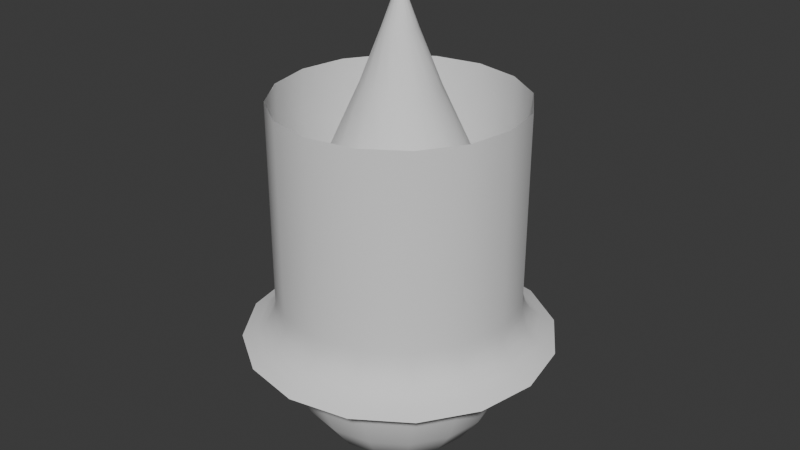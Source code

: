 # Source: VFXMeshes.blend  (saved by Blender 4.5.87; exported with 4.5.12 LTS)
import bpy
from mathutils import Matrix  # noqa: F401  (used for matrix-valued properties, if any)

bpy.ops.wm.read_factory_settings(use_empty=True)
scene = bpy.context.scene
scene.name = 'Scene'

# ---- collections
col_collection = bpy.data.collections.new('Collection'); scene.collection.children.link(col_collection)
col_vfxdrop = bpy.data.collections.new('VFXDrop'); scene.collection.children.link(col_vfxdrop)
col_vfxtunnel = bpy.data.collections.new('VFXTunnel'); scene.collection.children.link(col_vfxtunnel)

# ---- world
world_world = bpy.data.worlds.new('World'); scene.world = world_world
world_world.use_nodes = True; world_world.node_tree.nodes.clear()
_N = world_world.node_tree.nodes; _L = world_world.node_tree.links
n0 = _N.new('ShaderNodeOutputWorld'); n0.name = 'World Output'; n0.location = (200, 100)
n1 = _N.new('ShaderNodeBackground'); n1.name = 'Background'; n1.location = (-200, 100)
n1.inputs[0].default_value = (0.05088, 0.05088, 0.05088, 1.0)
_L.new(n1.outputs[0], n0.inputs[0])
n0.is_active_output = True
world_world.color = (0.05088, 0.05088, 0.05088)
world_world.sun_shadow_jitter_overblur = 0.0

# ---- meshes
me_cylinder = bpy.data.meshes.new('Cylinder')
me_cylinder.from_pydata([(0.0, 0.006826, -1.018), (-2.071e-08, 0.003301, 2.906), (0.002612, 0.006306, -1.018), (0.001263, 0.00305, 2.906), (0.004826, 0.004826, -1.018), (0.002334, 0.002334, 2.906), (0.006306, 0.002612, -1.018), (0.00305, 0.001263, 2.906), (0.006826, 0.0, -1.018), (0.003301, -2.249e-08, 2.906), (0.006306, -0.002612, -1.018), (0.00305, -0.001263, 2.906), (0.004826, -0.004826, -1.018), (0.002334, -0.002334, 2.906), (0.002612, -0.006306, -1.018), (0.001263, -0.00305, 2.906), (0.0, -0.006826, -1.018), (-2.071e-08, -0.003301, 2.906), (-0.002612, -0.006306, -1.018), (-0.001263, -0.00305, 2.906), (-0.004826, -0.004826, -1.018), (-0.002334, -0.002334, 2.906), (-0.006306, -0.002612, -1.018), (-0.00305, -0.001263, 2.906), (-0.006826, 0.0, -1.018), (-0.003301, -2.249e-08, 2.906), (-0.006306, 0.002612, -1.018), (-0.00305, 0.001263, 2.906), (-0.004826, 0.004826, -1.018), (-0.002334, 0.002334, 2.906), (-0.002612, 0.006306, -1.018), (-0.001263, 0.00305, 2.906), (2.663e-10, 0.6418, -0.8008), (-2.564e-10, 0.9237, -0.3053), (0.0, 1.0, 0.1248), (-7.678e-10, 0.9485, 0.5936), (-3.868e-09, 0.7786, 1.091), (-7.261e-09, 0.5434, 1.597), (-9.033e-09, 0.3136, 2.098), (-1.773e-08, 0.1393, 2.537), (0.05332, 0.1287, 2.537), (0.12, 0.2898, 2.098), (0.2079, 0.502, 1.597), (0.298, 0.7193, 1.091), (0.363, 0.8763, 0.5936), (0.3827, 0.9239, 0.1248), (0.3535, 0.8534, -0.3053), (0.2456, 0.5929, -0.8008), (0.09853, 0.09853, 2.537), (0.2218, 0.2218, 2.098), (0.3842, 0.3842, 1.597), (0.5506, 0.5506, 1.091), (0.6707, 0.6707, 0.5936), (0.7071, 0.7071, 0.1248), (0.6532, 0.6532, -0.3053), (0.4538, 0.4538, -0.8008), (0.1287, 0.05332, 2.537), (0.2898, 0.12, 2.098), (0.502, 0.2079, 1.597), (0.7193, 0.298, 1.091), (0.8763, 0.363, 0.5936), (0.9239, 0.3827, 0.1248), (0.8534, 0.3535, -0.3053), (0.5929, 0.2456, -0.8008), (0.1393, -1.087e-08, 2.537), (0.3136, -7.063e-09, 2.098), (0.5434, -3.489e-09, 1.597), (0.7786, -1.336e-09, 1.091), (0.9485, -5.758e-10, 0.5936), (1.0, 0.0, 0.1248), (0.9237, -2.564e-10, -0.3053), (0.6418, 0.0, -0.8008), (0.1287, -0.05332, 2.537), (0.2898, -0.12, 2.098), (0.502, -0.2079, 1.597), (0.7193, -0.298, 1.091), (0.8763, -0.363, 0.5936), (0.9239, -0.3827, 0.1248), (0.8534, -0.3535, -0.3053), (0.5929, -0.2456, -0.8008), (0.09853, -0.09853, 2.537), (0.2218, -0.2218, 2.098), (0.3842, -0.3842, 1.597), (0.5506, -0.5506, 1.091), (0.6707, -0.6707, 0.5936), (0.7071, -0.7071, 0.1248), (0.6532, -0.6532, -0.3053), (0.4538, -0.4538, -0.8008), (0.05332, -0.1287, 2.537), (0.12, -0.2898, 2.098), (0.2079, -0.502, 1.597), (0.298, -0.7193, 1.091), (0.363, -0.8763, 0.5936), (0.3827, -0.9239, 0.1248), (0.3535, -0.8534, -0.3053), (0.2456, -0.5929, -0.8008), (-1.773e-08, -0.1393, 2.537), (-9.033e-09, -0.3136, 2.098), (-7.261e-09, -0.5434, 1.597), (-3.868e-09, -0.7786, 1.091), (-7.678e-10, -0.9485, 0.5936), (0.0, -1.0, 0.1248), (-2.564e-10, -0.9237, -0.3053), (0.0, -0.6418, -0.8008), (-0.05332, -0.1287, 2.537), (-0.12, -0.2898, 2.098), (-0.2079, -0.502, 1.597), (-0.298, -0.7193, 1.091), (-0.363, -0.8763, 0.5936), (-0.3827, -0.9239, 0.1248), (-0.3535, -0.8534, -0.3053), (-0.2456, -0.5929, -0.8008), (-0.09853, -0.09853, 2.537), (-0.2218, -0.2218, 2.098), (-0.3842, -0.3842, 1.597), (-0.5506, -0.5506, 1.091), (-0.6707, -0.6707, 0.5936), (-0.7071, -0.7071, 0.1248), (-0.6532, -0.6532, -0.3053), (-0.4538, -0.4538, -0.8008), (-0.1287, -0.05332, 2.537), (-0.2898, -0.12, 2.098), (-0.502, -0.2079, 1.597), (-0.7193, -0.298, 1.091), (-0.8763, -0.363, 0.5936), (-0.9239, -0.3827, 0.1248), (-0.8534, -0.3535, -0.3053), (-0.5929, -0.2456, -0.8008), (-0.1393, -1.087e-08, 2.537), (-0.3136, -7.063e-09, 2.098), (-0.5434, -3.489e-09, 1.597), (-0.7786, -1.336e-09, 1.091), (-0.9485, -5.758e-10, 0.5936), (-1.0, 0.0, 0.1248), (-0.9237, -2.564e-10, -0.3053), (-0.6418, 0.0, -0.8008), (-0.1287, 0.05332, 2.537), (-0.2898, 0.12, 2.098), (-0.502, 0.2079, 1.597), (-0.7193, 0.298, 1.091), (-0.8763, 0.363, 0.5936), (-0.9239, 0.3827, 0.1248), (-0.8534, 0.3535, -0.3053), (-0.5929, 0.2456, -0.8008), (-0.09853, 0.09853, 2.537), (-0.2218, 0.2218, 2.098), (-0.3842, 0.3842, 1.597), (-0.5506, 0.5506, 1.091), (-0.6707, 0.6707, 0.5936), (-0.7071, 0.7071, 0.1248), (-0.6532, 0.6532, -0.3053), (-0.4538, 0.4538, -0.8008), (-0.05332, 0.1287, 2.537), (-0.12, 0.2898, 2.098), (-0.2079, 0.502, 1.597), (-0.298, 0.7193, 1.091), (-0.363, 0.8763, 0.5936), (-0.3827, 0.9239, 0.1248), (-0.3535, 0.8534, -0.3053), (-0.2456, 0.5929, -0.8008), (1.049e-10, 0.8157, -0.559), (0.3121, 0.7536, -0.559), (0.5768, 0.5768, -0.559), (0.7536, 0.3121, -0.559), (0.8157, -8.058e-11, -0.559), (0.7536, -0.3121, -0.559), (0.5768, -0.5768, -0.559), (0.3121, -0.7536, -0.559), (-3.66e-11, -0.8157, -0.559), (-0.3121, -0.7536, -0.559), (-0.5768, -0.5768, -0.559), (-0.7536, -0.3121, -0.559), (-0.8157, -8.058e-11, -0.559), (-0.7536, 0.3121, -0.559), (-0.5768, 0.5768, -0.559), (-0.3121, 0.7536, -0.559), (-3.094e-10, 0.9779, -0.09461), (0.3742, 0.9035, -0.09461), (0.6915, 0.6915, -0.09461), (0.9035, 0.3742, -0.09461), (0.9779, 0.0, -0.09461), (0.9035, -0.3742, -0.09461), (0.6915, -0.6915, -0.09461), (0.3742, -0.9035, -0.09461), (-3.094e-10, -0.9779, -0.09461), (-0.3742, -0.9035, -0.09461), (-0.6915, -0.6915, -0.09461), (-0.9035, -0.3742, -0.09461), (-0.9779, 0.0, -0.09461), (-0.9035, 0.3742, -0.09461), (-0.6915, 0.6915, -0.09461), (-0.3742, 0.9035, -0.09461), (0.1432, 0.3458, -0.9425), (0.2646, 0.2646, -0.9425), (0.3458, 0.1432, -0.9425), (0.3742, 1.827e-10, -0.9425), (0.3458, -0.1432, -0.9425), (0.2646, -0.2646, -0.9425), (0.1432, -0.3458, -0.9425), (-6.355e-10, -0.3742, -0.9425), (-0.1432, -0.3458, -0.9425), (-0.2646, -0.2646, -0.9425), (-0.3458, -0.1432, -0.9425), (-0.3742, 1.827e-10, -0.9425), (-0.3458, 0.1432, -0.9425), (-0.2646, 0.2646, -0.9425), (-0.1432, 0.3458, -0.9425), (-4.887e-10, 0.3742, -0.9425)], [], [(39, 1, 3, 40), (40, 3, 5, 48), (48, 5, 7, 56), (56, 7, 9, 64), (64, 9, 11, 72), (72, 11, 13, 80), (80, 13, 15, 88), (88, 15, 17, 96), (96, 17, 19, 104), (104, 19, 21, 112), (112, 21, 23, 120), (120, 23, 25, 128), (128, 25, 27, 136), (136, 27, 29, 144), (144, 29, 31, 152), (152, 31, 1, 39), (206, 159, 32, 207), (175, 158, 33, 160), (191, 157, 34, 176), (157, 156, 35, 34), (156, 155, 36, 35), (155, 154, 37, 36), (154, 153, 38, 37), (153, 152, 39, 38), (205, 151, 159, 206), (174, 150, 158, 175), (190, 149, 157, 191), (149, 148, 156, 157), (148, 147, 155, 156), (147, 146, 154, 155), (146, 145, 153, 154), (145, 144, 152, 153), (204, 143, 151, 205), (173, 142, 150, 174), (189, 141, 149, 190), (141, 140, 148, 149), (140, 139, 147, 148), (139, 138, 146, 147), (138, 137, 145, 146), (137, 136, 144, 145), (203, 135, 143, 204), (172, 134, 142, 173), (188, 133, 141, 189), (133, 132, 140, 141), (132, 131, 139, 140), (131, 130, 138, 139), (130, 129, 137, 138), (129, 128, 136, 137), (202, 127, 135, 203), (171, 126, 134, 172), (187, 125, 133, 188), (125, 124, 132, 133), (124, 123, 131, 132), (123, 122, 130, 131), (122, 121, 129, 130), (121, 120, 128, 129), (201, 119, 127, 202), (170, 118, 126, 171), (186, 117, 125, 187), (117, 116, 124, 125), (116, 115, 123, 124), (115, 114, 122, 123), (114, 113, 121, 122), (113, 112, 120, 121), (200, 111, 119, 201), (169, 110, 118, 170), (185, 109, 117, 186), (109, 108, 116, 117), (108, 107, 115, 116), (107, 106, 114, 115), (106, 105, 113, 114), (105, 104, 112, 113), (199, 103, 111, 200), (168, 102, 110, 169), (184, 101, 109, 185), (101, 100, 108, 109), (100, 99, 107, 108), (99, 98, 106, 107), (98, 97, 105, 106), (97, 96, 104, 105), (198, 95, 103, 199), (167, 94, 102, 168), (183, 93, 101, 184), (93, 92, 100, 101), (92, 91, 99, 100), (91, 90, 98, 99), (90, 89, 97, 98), (89, 88, 96, 97), (197, 87, 95, 198), (166, 86, 94, 167), (182, 85, 93, 183), (85, 84, 92, 93), (84, 83, 91, 92), (83, 82, 90, 91), (82, 81, 89, 90), (81, 80, 88, 89), (196, 79, 87, 197), (165, 78, 86, 166), (181, 77, 85, 182), (77, 76, 84, 85), (76, 75, 83, 84), (75, 74, 82, 83), (74, 73, 81, 82), (73, 72, 80, 81), (195, 71, 79, 196), (164, 70, 78, 165), (180, 69, 77, 181), (69, 68, 76, 77), (68, 67, 75, 76), (67, 66, 74, 75), (66, 65, 73, 74), (65, 64, 72, 73), (194, 63, 71, 195), (163, 62, 70, 164), (179, 61, 69, 180), (61, 60, 68, 69), (60, 59, 67, 68), (59, 58, 66, 67), (58, 57, 65, 66), (57, 56, 64, 65), (193, 55, 63, 194), (162, 54, 62, 163), (178, 53, 61, 179), (53, 52, 60, 61), (52, 51, 59, 60), (51, 50, 58, 59), (50, 49, 57, 58), (49, 48, 56, 57), (192, 47, 55, 193), (161, 46, 54, 162), (177, 45, 53, 178), (45, 44, 52, 53), (44, 43, 51, 52), (43, 42, 50, 51), (42, 41, 49, 50), (41, 40, 48, 49), (207, 32, 47, 192), (160, 33, 46, 161), (176, 34, 45, 177), (34, 35, 44, 45), (35, 36, 43, 44), (36, 37, 42, 43), (37, 38, 41, 42), (38, 39, 40, 41), (32, 160, 161, 47), (47, 161, 162, 55), (55, 162, 163, 63), (63, 163, 164, 71), (71, 164, 165, 79), (79, 165, 166, 87), (87, 166, 167, 95), (95, 167, 168, 103), (103, 168, 169, 111), (111, 169, 170, 119), (119, 170, 171, 127), (127, 171, 172, 135), (135, 172, 173, 143), (143, 173, 174, 151), (151, 174, 175, 159), (159, 175, 160, 32), (33, 176, 177, 46), (46, 177, 178, 54), (54, 178, 179, 62), (62, 179, 180, 70), (70, 180, 181, 78), (78, 181, 182, 86), (86, 182, 183, 94), (94, 183, 184, 102), (102, 184, 185, 110), (110, 185, 186, 118), (118, 186, 187, 126), (126, 187, 188, 134), (134, 188, 189, 142), (142, 189, 190, 150), (150, 190, 191, 158), (158, 191, 176, 33), (0, 207, 192, 2), (2, 192, 193, 4), (4, 193, 194, 6), (6, 194, 195, 8), (8, 195, 196, 10), (10, 196, 197, 12), (12, 197, 198, 14), (14, 198, 199, 16), (16, 199, 200, 18), (18, 200, 201, 20), (20, 201, 202, 22), (22, 202, 203, 24), (24, 203, 204, 26), (26, 204, 205, 28), (28, 205, 206, 30), (30, 206, 207, 0)])
me_cylinder.polygons.foreach_set('use_smooth', [True] * 192)
_uv = me_cylinder.uv_layers.new(name='UVMap')
_uv.uv.foreach_set('vector', [1.0, 0.8889, 1.0, 1.0, 0.9375, 1.0, 0.9375, 0.8889, 0.9375, 0.8889, 0.9375, 1.0, 0.875, 1.0, 0.875, 0.8889, 0.875, 0.8889, 0.875, 1.0, 0.8125, 1.0, 0.8125, 0.8889, 0.8125, 0.8889, 0.8125, 1.0, 0.75, 1.0, 0.75, 0.8889, 0.75, 0.8889, 0.75, 1.0, 0.6875, 1.0, 0.6875, 0.8889, 0.6875, 0.8889, 0.6875, 1.0, 0.625, 1.0, 0.625, 0.8889, 0.625, 0.8889, 0.625, 1.0, 0.5625, 1.0, 0.5625, 0.8889, 0.5625, 0.8889, 0.5625, 1.0, 0.5, 1.0, 0.5, 0.8889, 0.5, 0.8889, 0.5, 1.0, 0.4375, 1.0, 0.4375, 0.8889, 0.4375, 0.8889, 0.4375, 1.0, 0.375, 1.0, 0.375, 0.8889, 0.375, 0.8889, 0.375, 1.0, 0.3125, 1.0, 0.3125, 0.8889, 0.3125, 0.8889, 0.3125, 1.0, 0.25, 1.0, 0.25, 0.8889, 0.25, 0.8889, 0.25, 1.0, 0.1875, 1.0, 0.1875, 0.8889, 0.1875, 0.8889, 0.1875, 1.0, 0.125, 1.0, 0.125, 0.8889, 0.125, 0.8889, 0.125, 1.0, 0.0625, 1.0, 0.0625, 0.8889, 0.0625, 0.8889, 0.0625, 1.0, 0.0, 1.0, 0.0, 0.8889, 0.0625, 0.05556, 0.0625, 0.1111, 0.0, 0.1111, 0.0, 0.05556, 0.0625, 0.1667, 0.0625, 0.2222, 0.0, 0.2222, 0.0, 0.1667, 0.0625, 0.2778, 0.0625, 0.3333, 0.0, 0.3333, 0.0, 0.2778, 0.0625, 0.3333, 0.0625, 0.4444, 0.0, 0.4444, 0.0, 0.3333, 0.0625, 0.4444, 0.0625, 0.5556, 0.0, 0.5556, 0.0, 0.4444, 0.0625, 0.5556, 0.0625, 0.6667, 0.0, 0.6667, 0.0, 0.5556, 0.0625, 0.6667, 0.0625, 0.7778, 0.0, 0.7778, 0.0, 0.6667, 0.0625, 0.7778, 0.0625, 0.8889, 0.0, 0.8889, 0.0, 0.7778, 0.125, 0.05556, 0.125, 0.1111, 0.0625, 0.1111, 0.0625, 0.05556, 0.125, 0.1667, 0.125, 0.2222, 0.0625, 0.2222, 0.0625, 0.1667, 0.125, 0.2778, 0.125, 0.3333, 0.0625, 0.3333, 0.0625, 0.2778, 0.125, 0.3333, 0.125, 0.4444, 0.0625, 0.4444, 0.0625, 0.3333, 0.125, 0.4444, 0.125, 0.5556, 0.0625, 0.5556, 0.0625, 0.4444, 0.125, 0.5556, 0.125, 0.6667, 0.0625, 0.6667, 0.0625, 0.5556, 0.125, 0.6667, 0.125, 0.7778, 0.0625, 0.7778, 0.0625, 0.6667, 0.125, 0.7778, 0.125, 0.8889, 0.0625, 0.8889, 0.0625, 0.7778, 0.1875, 0.05556, 0.1875, 0.1111, 0.125, 0.1111, 0.125, 0.05556, 0.1875, 0.1667, 0.1875, 0.2222, 0.125, 0.2222, 0.125, 0.1667, 0.1875, 0.2778, 0.1875, 0.3333, 0.125, 0.3333, 0.125, 0.2778, 0.1875, 0.3333, 0.1875, 0.4444, 0.125, 0.4444, 0.125, 0.3333, 0.1875, 0.4444, 0.1875, 0.5556, 0.125, 0.5556, 0.125, 0.4444, 0.1875, 0.5556, 0.1875, 0.6667, 0.125, 0.6667, 0.125, 0.5556, 0.1875, 0.6667, 0.1875, 0.7778, 0.125, 0.7778, 0.125, 0.6667, 0.1875, 0.7778, 0.1875, 0.8889, 0.125, 0.8889, 0.125, 0.7778, 0.25, 0.05556, 0.25, 0.1111, 0.1875, 0.1111, 0.1875, 0.05556, 0.25, 0.1667, 0.25, 0.2222, 0.1875, 0.2222, 0.1875, 0.1667, 0.25, 0.2778, 0.25, 0.3333, 0.1875, 0.3333, 0.1875, 0.2778, 0.25, 0.3333, 0.25, 0.4444, 0.1875, 0.4444, 0.1875, 0.3333, 0.25, 0.4444, 0.25, 0.5556, 0.1875, 0.5556, 0.1875, 0.4444, 0.25, 0.5556, 0.25, 0.6667, 0.1875, 0.6667, 0.1875, 0.5556, 0.25, 0.6667, 0.25, 0.7778, 0.1875, 0.7778, 0.1875, 0.6667, 0.25, 0.7778, 0.25, 0.8889, 0.1875, 0.8889, 0.1875, 0.7778, 0.3125, 0.05556, 0.3125, 0.1111, 0.25, 0.1111, 0.25, 0.05556, 0.3125, 0.1667, 0.3125, 0.2222, 0.25, 0.2222, 0.25, 0.1667, 0.3125, 0.2778, 0.3125, 0.3333, 0.25, 0.3333, 0.25, 0.2778, 0.3125, 0.3333, 0.3125, 0.4444, 0.25, 0.4444, 0.25, 0.3333, 0.3125, 0.4444, 0.3125, 0.5556, 0.25, 0.5556, 0.25, 0.4444, 0.3125, 0.5556, 0.3125, 0.6667, 0.25, 0.6667, 0.25, 0.5556, 0.3125, 0.6667, 0.3125, 0.7778, 0.25, 0.7778, 0.25, 0.6667, 0.3125, 0.7778, 0.3125, 0.8889, 0.25, 0.8889, 0.25, 0.7778, 0.375, 0.05556, 0.375, 0.1111, 0.3125, 0.1111, 0.3125, 0.05556, 0.375, 0.1667, 0.375, 0.2222, 0.3125, 0.2222, 0.3125, 0.1667, 0.375, 0.2778, 0.375, 0.3333, 0.3125, 0.3333, 0.3125, 0.2778, 0.375, 0.3333, 0.375, 0.4444, 0.3125, 0.4444, 0.3125, 0.3333, 0.375, 0.4444, 0.375, 0.5556, 0.3125, 0.5556, 0.3125, 0.4444, 0.375, 0.5556, 0.375, 0.6667, 0.3125, 0.6667, 0.3125, 0.5556, 0.375, 0.6667, 0.375, 0.7778, 0.3125, 0.7778, 0.3125, 0.6667, 0.375, 0.7778, 0.375, 0.8889, 0.3125, 0.8889, 0.3125, 0.7778, 0.4375, 0.05556, 0.4375, 0.1111, 0.375, 0.1111, 0.375, 0.05556, 0.4375, 0.1667, 0.4375, 0.2222, 0.375, 0.2222, 0.375, 0.1667, 0.4375, 0.2778, 0.4375, 0.3333, 0.375, 0.3333, 0.375, 0.2778, 0.4375, 0.3333, 0.4375, 0.4444, 0.375, 0.4444, 0.375, 0.3333, 0.4375, 0.4444, 0.4375, 0.5556, 0.375, 0.5556, 0.375, 0.4444, 0.4375, 0.5556, 0.4375, 0.6667, 0.375, 0.6667, 0.375, 0.5556, 0.4375, 0.6667, 0.4375, 0.7778, 0.375, 0.7778, 0.375, 0.6667, 0.4375, 0.7778, 0.4375, 0.8889, 0.375, 0.8889, 0.375, 0.7778, 0.5, 0.05556, 0.5, 0.1111, 0.4375, 0.1111, 0.4375, 0.05556, 0.5, 0.1667, 0.5, 0.2222, 0.4375, 0.2222, 0.4375, 0.1667, 0.5, 0.2778, 0.5, 0.3333, 0.4375, 0.3333, 0.4375, 0.2778, 0.5, 0.3333, 0.5, 0.4444, 0.4375, 0.4444, 0.4375, 0.3333, 0.5, 0.4444, 0.5, 0.5556, 0.4375, 0.5556, 0.4375, 0.4444, 0.5, 0.5556, 0.5, 0.6667, 0.4375, 0.6667, 0.4375, 0.5556, 0.5, 0.6667, 0.5, 0.7778, 0.4375, 0.7778, 0.4375, 0.6667, 0.5, 0.7778, 0.5, 0.8889, 0.4375, 0.8889, 0.4375, 0.7778, 0.5625, 0.05556, 0.5625, 0.1111, 0.5, 0.1111, 0.5, 0.05556, 0.5625, 0.1667, 0.5625, 0.2222, 0.5, 0.2222, 0.5, 0.1667, 0.5625, 0.2778, 0.5625, 0.3333, 0.5, 0.3333, 0.5, 0.2778, 0.5625, 0.3333, 0.5625, 0.4444, 0.5, 0.4444, 0.5, 0.3333, 0.5625, 0.4444, 0.5625, 0.5556, 0.5, 0.5556, 0.5, 0.4444, 0.5625, 0.5556, 0.5625, 0.6667, 0.5, 0.6667, 0.5, 0.5556, 0.5625, 0.6667, 0.5625, 0.7778, 0.5, 0.7778, 0.5, 0.6667, 0.5625, 0.7778, 0.5625, 0.8889, 0.5, 0.8889, 0.5, 0.7778, 0.625, 0.05556, 0.625, 0.1111, 0.5625, 0.1111, 0.5625, 0.05556, 0.625, 0.1667, 0.625, 0.2222, 0.5625, 0.2222, 0.5625, 0.1667, 0.625, 0.2778, 0.625, 0.3333, 0.5625, 0.3333, 0.5625, 0.2778, 0.625, 0.3333, 0.625, 0.4444, 0.5625, 0.4444, 0.5625, 0.3333, 0.625, 0.4444, 0.625, 0.5556, 0.5625, 0.5556, 0.5625, 0.4444, 0.625, 0.5556, 0.625, 0.6667, 0.5625, 0.6667, 0.5625, 0.5556, 0.625, 0.6667, 0.625, 0.7778, 0.5625, 0.7778, 0.5625, 0.6667, 0.625, 0.7778, 0.625, 0.8889, 0.5625, 0.8889, 0.5625, 0.7778, 0.6875, 0.05556, 0.6875, 0.1111, 0.625, 0.1111, 0.625, 0.05556, 0.6875, 0.1667, 0.6875, 0.2222, 0.625, 0.2222, 0.625, 0.1667, 0.6875, 0.2778, 0.6875, 0.3333, 0.625, 0.3333, 0.625, 0.2778, 0.6875, 0.3333, 0.6875, 0.4444, 0.625, 0.4444, 0.625, 0.3333, 0.6875, 0.4444, 0.6875, 0.5556, 0.625, 0.5556, 0.625, 0.4444, 0.6875, 0.5556, 0.6875, 0.6667, 0.625, 0.6667, 0.625, 0.5556, 0.6875, 0.6667, 0.6875, 0.7778, 0.625, 0.7778, 0.625, 0.6667, 0.6875, 0.7778, 0.6875, 0.8889, 0.625, 0.8889, 0.625, 0.7778, 0.75, 0.05556, 0.75, 0.1111, 0.6875, 0.1111, 0.6875, 0.05556, 0.75, 0.1667, 0.75, 0.2222, 0.6875, 0.2222, 0.6875, 0.1667, 0.75, 0.2778, 0.75, 0.3333, 0.6875, 0.3333, 0.6875, 0.2778, 0.75, 0.3333, 0.75, 0.4444, 0.6875, 0.4444, 0.6875, 0.3333, 0.75, 0.4444, 0.75, 0.5556, 0.6875, 0.5556, 0.6875, 0.4444, 0.75, 0.5556, 0.75, 0.6667, 0.6875, 0.6667, 0.6875, 0.5556, 0.75, 0.6667, 0.75, 0.7778, 0.6875, 0.7778, 0.6875, 0.6667, 0.75, 0.7778, 0.75, 0.8889, 0.6875, 0.8889, 0.6875, 0.7778, 0.8125, 0.05556, 0.8125, 0.1111, 0.75, 0.1111, 0.75, 0.05556, 0.8125, 0.1667, 0.8125, 0.2222, 0.75, 0.2222, 0.75, 0.1667, 0.8125, 0.2778, 0.8125, 0.3333, 0.75, 0.3333, 0.75, 0.2778, 0.8125, 0.3333, 0.8125, 0.4444, 0.75, 0.4444, 0.75, 0.3333, 0.8125, 0.4444, 0.8125, 0.5556, 0.75, 0.5556, 0.75, 0.4444, 0.8125, 0.5556, 0.8125, 0.6667, 0.75, 0.6667, 0.75, 0.5556, 0.8125, 0.6667, 0.8125, 0.7778, 0.75, 0.7778, 0.75, 0.6667, 0.8125, 0.7778, 0.8125, 0.8889, 0.75, 0.8889, 0.75, 0.7778, 0.875, 0.05556, 0.875, 0.1111, 0.8125, 0.1111, 0.8125, 0.05556, 0.875, 0.1667, 0.875, 0.2222, 0.8125, 0.2222, 0.8125, 0.1667, 0.875, 0.2778, 0.875, 0.3333, 0.8125, 0.3333, 0.8125, 0.2778, 0.875, 0.3333, 0.875, 0.4444, 0.8125, 0.4444, 0.8125, 0.3333, 0.875, 0.4444, 0.875, 0.5556, 0.8125, 0.5556, 0.8125, 0.4444, 0.875, 0.5556, 0.875, 0.6667, 0.8125, 0.6667, 0.8125, 0.5556, 0.875, 0.6667, 0.875, 0.7778, 0.8125, 0.7778, 0.8125, 0.6667, 0.875, 0.7778, 0.875, 0.8889, 0.8125, 0.8889, 0.8125, 0.7778, 0.9375, 0.05556, 0.9375, 0.1111, 0.875, 0.1111, 0.875, 0.05556, 0.9375, 0.1667, 0.9375, 0.2222, 0.875, 0.2222, 0.875, 0.1667, 0.9375, 0.2778, 0.9375, 0.3333, 0.875, 0.3333, 0.875, 0.2778, 0.9375, 0.3333, 0.9375, 0.4444, 0.875, 0.4444, 0.875, 0.3333, 0.9375, 0.4444, 0.9375, 0.5556, 0.875, 0.5556, 0.875, 0.4444, 0.9375, 0.5556, 0.9375, 0.6667, 0.875, 0.6667, 0.875, 0.5556, 0.9375, 0.6667, 0.9375, 0.7778, 0.875, 0.7778, 0.875, 0.6667, 0.9375, 0.7778, 0.9375, 0.8889, 0.875, 0.8889, 0.875, 0.7778, 1.0, 0.05556, 1.0, 0.1111, 0.9375, 0.1111, 0.9375, 0.05556, 1.0, 0.1667, 1.0, 0.2222, 0.9375, 0.2222, 0.9375, 0.1667, 1.0, 0.2778, 1.0, 0.3333, 0.9375, 0.3333, 0.9375, 0.2778, 1.0, 0.3333, 1.0, 0.4444, 0.9375, 0.4444, 0.9375, 0.3333, 1.0, 0.4444, 1.0, 0.5556, 0.9375, 0.5556, 0.9375, 0.4444, 1.0, 0.5556, 1.0, 0.6667, 0.9375, 0.6667, 0.9375, 0.5556, 1.0, 0.6667, 1.0, 0.7778, 0.9375, 0.7778, 0.9375, 0.6667, 1.0, 0.7778, 1.0, 0.8889, 0.9375, 0.8889, 0.9375, 0.7778, 1.0, 0.1111, 1.0, 0.1667, 0.9375, 0.1667, 0.9375, 0.1111, 0.9375, 0.1111, 0.9375, 0.1667, 0.875, 0.1667, 0.875, 0.1111, 0.875, 0.1111, 0.875, 0.1667, 0.8125, 0.1667, 0.8125, 0.1111, 0.8125, 0.1111, 0.8125, 0.1667, 0.75, 0.1667, 0.75, 0.1111, 0.75, 0.1111, 0.75, 0.1667, 0.6875, 0.1667, 0.6875, 0.1111, 0.6875, 0.1111, 0.6875, 0.1667, 0.625, 0.1667, 0.625, 0.1111, 0.625, 0.1111, 0.625, 0.1667, 0.5625, 0.1667, 0.5625, 0.1111, 0.5625, 0.1111, 0.5625, 0.1667, 0.5, 0.1667, 0.5, 0.1111, 0.5, 0.1111, 0.5, 0.1667, 0.4375, 0.1667, 0.4375, 0.1111, 0.4375, 0.1111, 0.4375, 0.1667, 0.375, 0.1667, 0.375, 0.1111, 0.375, 0.1111, 0.375, 0.1667, 0.3125, 0.1667, 0.3125, 0.1111, 0.3125, 0.1111, 0.3125, 0.1667, 0.25, 0.1667, 0.25, 0.1111, 0.25, 0.1111, 0.25, 0.1667, 0.1875, 0.1667, 0.1875, 0.1111, 0.1875, 0.1111, 0.1875, 0.1667, 0.125, 0.1667, 0.125, 0.1111, 0.125, 0.1111, 0.125, 0.1667, 0.0625, 0.1667, 0.0625, 0.1111, 0.0625, 0.1111, 0.0625, 0.1667, 0.0, 0.1667, 0.0, 0.1111, 1.0, 0.2222, 1.0, 0.2778, 0.9375, 0.2778, 0.9375, 0.2222, 0.9375, 0.2222, 0.9375, 0.2778, 0.875, 0.2778, 0.875, 0.2222, 0.875, 0.2222, 0.875, 0.2778, 0.8125, 0.2778, 0.8125, 0.2222, 0.8125, 0.2222, 0.8125, 0.2778, 0.75, 0.2778, 0.75, 0.2222, 0.75, 0.2222, 0.75, 0.2778, 0.6875, 0.2778, 0.6875, 0.2222, 0.6875, 0.2222, 0.6875, 0.2778, 0.625, 0.2778, 0.625, 0.2222, 0.625, 0.2222, 0.625, 0.2778, 0.5625, 0.2778, 0.5625, 0.2222, 0.5625, 0.2222, 0.5625, 0.2778, 0.5, 0.2778, 0.5, 0.2222, 0.5, 0.2222, 0.5, 0.2778, 0.4375, 0.2778, 0.4375, 0.2222, 0.4375, 0.2222, 0.4375, 0.2778, 0.375, 0.2778, 0.375, 0.2222, 0.375, 0.2222, 0.375, 0.2778, 0.3125, 0.2778, 0.3125, 0.2222, 0.3125, 0.2222, 0.3125, 0.2778, 0.25, 0.2778, 0.25, 0.2222, 0.25, 0.2222, 0.25, 0.2778, 0.1875, 0.2778, 0.1875, 0.2222, 0.1875, 0.2222, 0.1875, 0.2778, 0.125, 0.2778, 0.125, 0.2222, 0.125, 0.2222, 0.125, 0.2778, 0.0625, 0.2778, 0.0625, 0.2222, 0.0625, 0.2222, 0.0625, 0.2778, 0.0, 0.2778, 0.0, 0.2222, 1.0, 0.0, 1.0, 0.05556, 0.9375, 0.05556, 0.9375, 0.0, 0.9375, 0.0, 0.9375, 0.05556, 0.875, 0.05556, 0.875, 0.0, 0.875, 0.0, 0.875, 0.05556, 0.8125, 0.05556, 0.8125, 0.0, 0.8125, 0.0, 0.8125, 0.05556, 0.75, 0.05556, 0.75, 0.0, 0.75, 0.0, 0.75, 0.05556, 0.6875, 0.05556, 0.6875, 0.0, 0.6875, 0.0, 0.6875, 0.05556, 0.625, 0.05556, 0.625, 0.0, 0.625, 0.0, 0.625, 0.05556, 0.5625, 0.05556, 0.5625, 0.0, 0.5625, 0.0, 0.5625, 0.05556, 0.5, 0.05556, 0.5, 0.0, 0.5, 0.0, 0.5, 0.05556, 0.4375, 0.05556, 0.4375, 0.0, 0.4375, 0.0, 0.4375, 0.05556, 0.375, 0.05556, 0.375, 0.0, 0.375, 0.0, 0.375, 0.05556, 0.3125, 0.05556, 0.3125, 0.0, 0.3125, 0.0, 0.3125, 0.05556, 0.25, 0.05556, 0.25, 0.0, 0.25, 0.0, 0.25, 0.05556, 0.1875, 0.05556, 0.1875, 0.0, 0.1875, 0.0, 0.1875, 0.05556, 0.125, 0.05556, 0.125, 0.0, 0.125, 0.0, 0.125, 0.05556, 0.0625, 0.05556, 0.0625, 0.0, 0.0625, 0.0, 0.0625, 0.05556, 0.0, 0.05556, 0.0, 0.0])
me_cylinder.update()
me_cylinder_001 = bpy.data.meshes.new('Cylinder.001')
me_cylinder_001.from_pydata([(0.0, 1.28, 0.0), (0.0, 1.0, 2.0), (0.4899, 1.183, 0.0), (0.3827, 0.9239, 2.0), (0.9052, 0.9052, 0.0), (0.7071, 0.7071, 2.0), (1.183, 0.4899, 0.0), (0.9239, 0.3827, 2.0), (1.28, 3.131e-09, 0.0), (1.0, 0.0, 2.0), (1.183, -0.4899, 0.0), (0.9239, -0.3827, 2.0), (0.9052, -0.9052, 0.0), (0.7071, -0.7071, 2.0), (0.4899, -1.183, 0.0), (0.3827, -0.9239, 2.0), (0.0, -1.28, 0.0), (0.0, -1.0, 2.0), (-0.4899, -1.183, 0.0), (-0.3827, -0.9239, 2.0), (-0.9052, -0.9052, 0.0), (-0.7071, -0.7071, 2.0), (-1.183, -0.4899, 0.0), (-0.9239, -0.3827, 2.0), (-1.28, 3.131e-09, 0.0), (-1.0, 0.0, 2.0), (-1.183, 0.4899, 0.0), (-0.9239, 0.3827, 2.0), (-0.9052, 0.9052, 0.0), (-0.7071, 0.7071, 2.0), (-0.4899, 1.183, 0.0), (-0.3827, 0.9239, 2.0), (0.0, 1.027, 0.2054), (0.0, 1.0, 0.4), (0.0, 1.0, 0.6), (0.0, 1.0, 0.8), (0.0, 1.0, 1.0), (0.0, 1.0, 1.2), (0.0, 1.0, 1.4), (0.0, 1.0, 1.6), (0.0, 1.0, 1.8), (0.3827, 0.9239, 1.8), (0.3827, 0.9239, 1.6), (0.3827, 0.9239, 1.4), (0.3827, 0.9239, 1.2), (0.3827, 0.9239, 1.0), (0.3827, 0.9239, 0.8), (0.3827, 0.9239, 0.6), (0.3827, 0.9239, 0.4), (0.393, 0.9487, 0.2054), (0.7071, 0.7071, 1.8), (0.7071, 0.7071, 1.6), (0.7071, 0.7071, 1.4), (0.7071, 0.7071, 1.2), (0.7071, 0.7071, 1.0), (0.7071, 0.7071, 0.8), (0.7071, 0.7071, 0.6), (0.7071, 0.7071, 0.4), (0.7261, 0.7261, 0.2054), (0.9239, 0.3827, 1.8), (0.9239, 0.3827, 1.6), (0.9239, 0.3827, 1.4), (0.9239, 0.3827, 1.2), (0.9239, 0.3827, 1.0), (0.9239, 0.3827, 0.8), (0.9239, 0.3827, 0.6), (0.9239, 0.3827, 0.4), (0.9487, 0.393, 0.2054), (1.0, 0.0, 1.8), (1.0, 0.0, 1.6), (1.0, 0.0, 1.4), (1.0, 0.0, 1.2), (1.0, 0.0, 1.0), (1.0, 0.0, 0.8), (1.0, 0.0, 0.6), (1.0, 0.0, 0.4), (1.027, 3e-10, 0.2054), (0.9239, -0.3827, 1.8), (0.9239, -0.3827, 1.6), (0.9239, -0.3827, 1.4), (0.9239, -0.3827, 1.2), (0.9239, -0.3827, 1.0), (0.9239, -0.3827, 0.8), (0.9239, -0.3827, 0.6), (0.9239, -0.3827, 0.4), (0.9487, -0.393, 0.2054), (0.7071, -0.7071, 1.8), (0.7071, -0.7071, 1.6), (0.7071, -0.7071, 1.4), (0.7071, -0.7071, 1.2), (0.7071, -0.7071, 1.0), (0.7071, -0.7071, 0.8), (0.7071, -0.7071, 0.6), (0.7071, -0.7071, 0.4), (0.7261, -0.7261, 0.2054), (0.3827, -0.9239, 1.8), (0.3827, -0.9239, 1.6), (0.3827, -0.9239, 1.4), (0.3827, -0.9239, 1.2), (0.3827, -0.9239, 1.0), (0.3827, -0.9239, 0.8), (0.3827, -0.9239, 0.6), (0.3827, -0.9239, 0.4), (0.393, -0.9487, 0.2054), (0.0, -1.0, 1.8), (0.0, -1.0, 1.6), (0.0, -1.0, 1.4), (0.0, -1.0, 1.2), (0.0, -1.0, 1.0), (0.0, -1.0, 0.8), (0.0, -1.0, 0.6), (0.0, -1.0, 0.4), (0.0, -1.027, 0.2054), (-0.3827, -0.9239, 1.8), (-0.3827, -0.9239, 1.6), (-0.3827, -0.9239, 1.4), (-0.3827, -0.9239, 1.2), (-0.3827, -0.9239, 1.0), (-0.3827, -0.9239, 0.8), (-0.3827, -0.9239, 0.6), (-0.3827, -0.9239, 0.4), (-0.393, -0.9487, 0.2054), (-0.7071, -0.7071, 1.8), (-0.7071, -0.7071, 1.6), (-0.7071, -0.7071, 1.4), (-0.7071, -0.7071, 1.2), (-0.7071, -0.7071, 1.0), (-0.7071, -0.7071, 0.8), (-0.7071, -0.7071, 0.6), (-0.7071, -0.7071, 0.4), (-0.7261, -0.7261, 0.2054), (-0.9239, -0.3827, 1.8), (-0.9239, -0.3827, 1.6), (-0.9239, -0.3827, 1.4), (-0.9239, -0.3827, 1.2), (-0.9239, -0.3827, 1.0), (-0.9239, -0.3827, 0.8), (-0.9239, -0.3827, 0.6), (-0.9239, -0.3827, 0.4), (-0.9487, -0.393, 0.2054), (-1.0, 0.0, 1.8), (-1.0, 0.0, 1.6), (-1.0, 0.0, 1.4), (-1.0, 0.0, 1.2), (-1.0, 0.0, 1.0), (-1.0, 0.0, 0.8), (-1.0, 0.0, 0.6), (-1.0, 0.0, 0.4), (-1.027, 3e-10, 0.2054), (-0.9239, 0.3827, 1.8), (-0.9239, 0.3827, 1.6), (-0.9239, 0.3827, 1.4), (-0.9239, 0.3827, 1.2), (-0.9239, 0.3827, 1.0), (-0.9239, 0.3827, 0.8), (-0.9239, 0.3827, 0.6), (-0.9239, 0.3827, 0.4), (-0.9487, 0.393, 0.2054), (-0.7071, 0.7071, 1.8), (-0.7071, 0.7071, 1.6), (-0.7071, 0.7071, 1.4), (-0.7071, 0.7071, 1.2), (-0.7071, 0.7071, 1.0), (-0.7071, 0.7071, 0.8), (-0.7071, 0.7071, 0.6), (-0.7071, 0.7071, 0.4), (-0.7261, 0.7261, 0.2054), (-0.3827, 0.9239, 1.8), (-0.3827, 0.9239, 1.6), (-0.3827, 0.9239, 1.4), (-0.3827, 0.9239, 1.2), (-0.3827, 0.9239, 1.0), (-0.3827, 0.9239, 0.8), (-0.3827, 0.9239, 0.6), (-0.3827, 0.9239, 0.4), (-0.393, 0.9487, 0.2054), (0.4157, 1.003, 0.112), (0.768, 0.768, 0.112), (1.003, 0.4157, 0.112), (1.086, 1.528e-09, 0.112), (1.003, -0.4157, 0.112), (0.768, -0.768, 0.112), (0.4157, -1.003, 0.112), (-3.389e-10, -1.086, 0.112), (-0.4157, -1.003, 0.112), (-0.768, -0.768, 0.112), (-1.003, -0.4157, 0.112), (-1.086, 1.528e-09, 0.112), (-1.003, 0.4157, 0.112), (-0.768, 0.768, 0.112), (-0.4157, 1.003, 0.112), (-3.389e-10, 1.086, 0.112), (0.0, 1.0, 0.3), (0.3827, 0.9239, 0.3), (0.7071, 0.7071, 0.3), (0.9239, 0.3827, 0.3), (1.0, 0.0, 0.3), (0.9239, -0.3827, 0.3), (0.7071, -0.7071, 0.3), (0.3827, -0.9239, 0.3), (0.0, -1.0, 0.3), (-0.3827, -0.9239, 0.3), (-0.7071, -0.7071, 0.3), (-0.9239, -0.3827, 0.3), (-1.0, 0.0, 0.3), (-0.9239, 0.3827, 0.3), (-0.7071, 0.7071, 0.3), (-0.3827, 0.9239, 0.3), (0.0, 0.6653, 0.0), (0.2546, 0.6147, 0.0), (0.4705, 0.4705, 0.0), (0.6147, 0.2546, 0.0), (0.6653, -3.74e-09, 0.0), (0.6147, -0.2546, 0.0), (0.4705, -0.4705, 0.0), (0.2546, -0.6147, 0.0), (0.0, -0.6653, 0.0), (-0.2546, -0.6147, 0.0), (-0.4705, -0.4705, 0.0), (-0.6147, -0.2546, 0.0), (-0.6653, -3.74e-09, 0.0), (-0.6147, 0.2546, 0.0), (-0.4705, 0.4705, 0.0), (-0.2546, 0.6147, 0.0), (1.371e-09, 0.9624, 0.1936), (0.0, 1.0, 0.4), (0.3827, 0.9239, 0.4), (0.3683, 0.8891, 0.1936), (0.7071, 0.7071, 0.4), (0.6805, 0.6805, 0.1936), (0.9239, 0.3827, 0.4), (0.8891, 0.3683, 0.1936), (1.0, 0.0, 0.4), (0.9624, -3.563e-10, 0.1936), (0.9239, -0.3827, 0.4), (0.8891, -0.3683, 0.1936), (0.7071, -0.7071, 0.4), (0.6805, -0.6805, 0.1936), (0.3827, -0.9239, 0.4), (0.3683, -0.8891, 0.1936), (0.0, -1.0, 0.4), (1.371e-09, -0.9624, 0.1936), (-0.3827, -0.9239, 0.4), (-0.3683, -0.8891, 0.1936), (-0.7071, -0.7071, 0.4), (-0.6805, -0.6805, 0.1936), (-0.9239, -0.3827, 0.4), (-0.8891, -0.3683, 0.1936), (-1.0, 0.0, 0.4), (-0.9624, -3.563e-10, 0.1936), (-0.9239, 0.3827, 0.4), (-0.8891, 0.3683, 0.1936), (-0.7071, 0.7071, 0.4), (-0.6805, 0.6805, 0.1936), (-0.3827, 0.9239, 0.4), (-0.3683, 0.8891, 0.1936), (0.3255, 0.7858, 0.08565), (0.6014, 0.6014, 0.08565), (0.7858, 0.3255, 0.08565), (0.8506, -1.514e-09, 0.08565), (0.7858, -0.3255, 0.08565), (0.6014, -0.6014, 0.08565), (0.3255, -0.7858, 0.08565), (0.0, -0.8506, 0.08565), (-0.3255, -0.7858, 0.08565), (-0.6014, -0.6014, 0.08565), (-0.7858, -0.3255, 0.08565), (-0.8506, -1.514e-09, 0.08565), (-0.7858, 0.3255, 0.08565), (-0.6014, 0.6014, 0.08565), (-0.3255, 0.7858, 0.08565), (0.0, 0.8506, 0.08565), (0.0, 0.9951, 0.3), (0.3808, 0.9193, 0.3), (0.7036, 0.7036, 0.3), (0.9193, 0.3808, 0.3), (0.9951, -5.516e-11, 0.3), (0.9193, -0.3808, 0.3), (0.7036, -0.7036, 0.3), (0.3808, -0.9193, 0.3), (0.0, -0.9951, 0.3), (-0.3808, -0.9193, 0.3), (-0.7036, -0.7036, 0.3), (-0.9193, -0.3808, 0.3), (-0.9951, -5.516e-11, 0.3), (-0.9193, 0.3808, 0.3), (-0.7036, 0.7036, 0.3), (-0.3808, 0.9193, 0.3), (0.4459, 1.076, 0.05601), (0.8239, 0.8239, 0.05601), (1.076, 0.4459, 0.05601), (1.165, 2.172e-09, 0.05601), (1.076, -0.4459, 0.05601), (0.8239, -0.8239, 0.05601), (0.4459, -1.076, 0.05601), (-1.304e-09, -1.165, 0.05601), (-0.4459, -1.076, 0.05601), (-0.8239, -0.8239, 0.05601), (-1.076, -0.4459, 0.05601), (-1.165, 2.172e-09, 0.05601), (-1.076, 0.4459, 0.05601), (-0.8239, 0.8239, 0.05601), (-0.4459, 1.076, 0.05601), (-1.304e-09, 1.165, 0.05601)], [], [(40, 1, 3, 41), (41, 3, 5, 50), (50, 5, 7, 59), (59, 7, 9, 68), (68, 9, 11, 77), (77, 11, 13, 86), (86, 13, 15, 95), (95, 15, 17, 104), (104, 17, 19, 113), (113, 19, 21, 122), (122, 21, 23, 131), (131, 23, 25, 140), (140, 25, 27, 149), (149, 27, 29, 158), (158, 29, 31, 167), (167, 31, 1, 40), (190, 175, 32, 191), (207, 174, 33, 192), (174, 173, 34, 33), (173, 172, 35, 34), (172, 171, 36, 35), (171, 170, 37, 36), (170, 169, 38, 37), (169, 168, 39, 38), (168, 167, 40, 39), (189, 166, 175, 190), (206, 165, 174, 207), (165, 164, 173, 174), (164, 163, 172, 173), (163, 162, 171, 172), (162, 161, 170, 171), (161, 160, 169, 170), (160, 159, 168, 169), (159, 158, 167, 168), (188, 157, 166, 189), (205, 156, 165, 206), (156, 155, 164, 165), (155, 154, 163, 164), (154, 153, 162, 163), (153, 152, 161, 162), (152, 151, 160, 161), (151, 150, 159, 160), (150, 149, 158, 159), (187, 148, 157, 188), (204, 147, 156, 205), (147, 146, 155, 156), (146, 145, 154, 155), (145, 144, 153, 154), (144, 143, 152, 153), (143, 142, 151, 152), (142, 141, 150, 151), (141, 140, 149, 150), (186, 139, 148, 187), (203, 138, 147, 204), (138, 137, 146, 147), (137, 136, 145, 146), (136, 135, 144, 145), (135, 134, 143, 144), (134, 133, 142, 143), (133, 132, 141, 142), (132, 131, 140, 141), (185, 130, 139, 186), (202, 129, 138, 203), (129, 128, 137, 138), (128, 127, 136, 137), (127, 126, 135, 136), (126, 125, 134, 135), (125, 124, 133, 134), (124, 123, 132, 133), (123, 122, 131, 132), (184, 121, 130, 185), (201, 120, 129, 202), (120, 119, 128, 129), (119, 118, 127, 128), (118, 117, 126, 127), (117, 116, 125, 126), (116, 115, 124, 125), (115, 114, 123, 124), (114, 113, 122, 123), (183, 112, 121, 184), (200, 111, 120, 201), (111, 110, 119, 120), (110, 109, 118, 119), (109, 108, 117, 118), (108, 107, 116, 117), (107, 106, 115, 116), (106, 105, 114, 115), (105, 104, 113, 114), (182, 103, 112, 183), (199, 102, 111, 200), (102, 101, 110, 111), (101, 100, 109, 110), (100, 99, 108, 109), (99, 98, 107, 108), (98, 97, 106, 107), (97, 96, 105, 106), (96, 95, 104, 105), (181, 94, 103, 182), (198, 93, 102, 199), (93, 92, 101, 102), (92, 91, 100, 101), (91, 90, 99, 100), (90, 89, 98, 99), (89, 88, 97, 98), (88, 87, 96, 97), (87, 86, 95, 96), (180, 85, 94, 181), (197, 84, 93, 198), (84, 83, 92, 93), (83, 82, 91, 92), (82, 81, 90, 91), (81, 80, 89, 90), (80, 79, 88, 89), (79, 78, 87, 88), (78, 77, 86, 87), (179, 76, 85, 180), (196, 75, 84, 197), (75, 74, 83, 84), (74, 73, 82, 83), (73, 72, 81, 82), (72, 71, 80, 81), (71, 70, 79, 80), (70, 69, 78, 79), (69, 68, 77, 78), (178, 67, 76, 179), (195, 66, 75, 196), (66, 65, 74, 75), (65, 64, 73, 74), (64, 63, 72, 73), (63, 62, 71, 72), (62, 61, 70, 71), (61, 60, 69, 70), (60, 59, 68, 69), (177, 58, 67, 178), (194, 57, 66, 195), (57, 56, 65, 66), (56, 55, 64, 65), (55, 54, 63, 64), (54, 53, 62, 63), (53, 52, 61, 62), (52, 51, 60, 61), (51, 50, 59, 60), (176, 49, 58, 177), (193, 48, 57, 194), (48, 47, 56, 57), (47, 46, 55, 56), (46, 45, 54, 55), (45, 44, 53, 54), (44, 43, 52, 53), (43, 42, 51, 52), (42, 41, 50, 51), (191, 32, 49, 176), (192, 33, 48, 193), (33, 34, 47, 48), (34, 35, 46, 47), (35, 36, 45, 46), (36, 37, 44, 45), (37, 38, 43, 44), (38, 39, 42, 43), (39, 40, 41, 42), (303, 191, 176, 288), (288, 176, 177, 289), (289, 177, 178, 290), (290, 178, 179, 291), (291, 179, 180, 292), (292, 180, 181, 293), (293, 181, 182, 294), (294, 182, 183, 295), (295, 183, 184, 296), (296, 184, 185, 297), (297, 185, 186, 298), (298, 186, 187, 299), (299, 187, 188, 300), (300, 188, 189, 301), (301, 189, 190, 302), (302, 190, 191, 303), (32, 192, 193, 49), (49, 193, 194, 58), (58, 194, 195, 67), (67, 195, 196, 76), (76, 196, 197, 85), (85, 197, 198, 94), (94, 198, 199, 103), (103, 199, 200, 112), (112, 200, 201, 121), (121, 201, 202, 130), (130, 202, 203, 139), (139, 203, 204, 148), (148, 204, 205, 157), (157, 205, 206, 166), (166, 206, 207, 175), (175, 207, 192, 32), (270, 255, 224, 271), (287, 254, 225, 272), (269, 253, 255, 270), (286, 252, 254, 287), (268, 251, 253, 269), (285, 250, 252, 286), (267, 249, 251, 268), (284, 248, 250, 285), (266, 247, 249, 267), (283, 246, 248, 284), (265, 245, 247, 266), (282, 244, 246, 283), (264, 243, 245, 265), (281, 242, 244, 282), (263, 241, 243, 264), (280, 240, 242, 281), (262, 239, 241, 263), (279, 238, 240, 280), (261, 237, 239, 262), (278, 236, 238, 279), (260, 235, 237, 261), (277, 234, 236, 278), (259, 233, 235, 260), (276, 232, 234, 277), (258, 231, 233, 259), (275, 230, 232, 276), (257, 229, 231, 258), (274, 228, 230, 275), (256, 227, 229, 257), (273, 226, 228, 274), (271, 224, 227, 256), (272, 225, 226, 273), (208, 271, 256, 209), (209, 256, 257, 210), (210, 257, 258, 211), (211, 258, 259, 212), (212, 259, 260, 213), (213, 260, 261, 214), (214, 261, 262, 215), (215, 262, 263, 216), (216, 263, 264, 217), (217, 264, 265, 218), (218, 265, 266, 219), (219, 266, 267, 220), (220, 267, 268, 221), (221, 268, 269, 222), (222, 269, 270, 223), (223, 270, 271, 208), (224, 272, 273, 227), (227, 273, 274, 229), (229, 274, 275, 231), (231, 275, 276, 233), (233, 276, 277, 235), (235, 277, 278, 237), (237, 278, 279, 239), (239, 279, 280, 241), (241, 280, 281, 243), (243, 281, 282, 245), (245, 282, 283, 247), (247, 283, 284, 249), (249, 284, 285, 251), (251, 285, 286, 253), (253, 286, 287, 255), (255, 287, 272, 224), (30, 302, 303, 0), (28, 301, 302, 30), (26, 300, 301, 28), (24, 299, 300, 26), (22, 298, 299, 24), (20, 297, 298, 22), (18, 296, 297, 20), (16, 295, 296, 18), (14, 294, 295, 16), (12, 293, 294, 14), (10, 292, 293, 12), (8, 291, 292, 10), (6, 290, 291, 8), (4, 289, 290, 6), (2, 288, 289, 4), (0, 303, 288, 2)])
me_cylinder_001.polygons.foreach_set('use_smooth', [True] * 272)
_uv = me_cylinder_001.uv_layers.new(name='UVMap')
_uv.uv.foreach_set('vector', [1.0, 0.9, 1.0, 1.0, 0.9375, 1.0, 0.9375, 0.9, 0.9375, 0.9, 0.9375, 1.0, 0.875, 1.0, 0.875, 0.9, 0.875, 0.9, 0.875, 1.0, 0.8125, 1.0, 0.8125, 0.9, 0.8125, 0.9, 0.8125, 1.0, 0.75, 1.0, 0.75, 0.9, 0.75, 0.9, 0.75, 1.0, 0.6875, 1.0, 0.6875, 0.9, 0.6875, 0.9, 0.6875, 1.0, 0.625, 1.0, 0.625, 0.9, 0.625, 0.9, 0.625, 1.0, 0.5625, 1.0, 0.5625, 0.9, 0.5625, 0.9, 0.5625, 1.0, 0.5, 1.0, 0.5, 0.9, 0.5, 0.9, 0.5, 1.0, 0.4375, 1.0, 0.4375, 0.9, 0.4375, 0.9, 0.4375, 1.0, 0.375, 1.0, 0.375, 0.9, 0.375, 0.9, 0.375, 1.0, 0.3125, 1.0, 0.3125, 0.9, 0.3125, 0.9, 0.3125, 1.0, 0.25, 1.0, 0.25, 0.9, 0.25, 0.9, 0.25, 1.0, 0.1875, 1.0, 0.1875, 0.9, 0.1875, 0.9, 0.1875, 1.0, 0.125, 1.0, 0.125, 0.9, 0.125, 0.9, 0.125, 1.0, 0.0625, 1.0, 0.0625, 0.9, 0.0625, 0.9, 0.0625, 1.0, 0.0, 1.0, 0.0, 0.9, 0.0625, 0.05, 0.0625, 0.1, 0.0, 0.1, 0.0, 0.05, 0.0625, 0.15, 0.0625, 0.2, 0.0, 0.2, 0.0, 0.15, 0.0625, 0.2, 0.0625, 0.3, 0.0, 0.3, 0.0, 0.2, 0.0625, 0.3, 0.0625, 0.4, 0.0, 0.4, 0.0, 0.3, 0.0625, 0.4, 0.0625, 0.5, 0.0, 0.5, 0.0, 0.4, 0.0625, 0.5, 0.0625, 0.6, 0.0, 0.6, 0.0, 0.5, 0.0625, 0.6, 0.0625, 0.7, 0.0, 0.7, 0.0, 0.6, 0.0625, 0.7, 0.0625, 0.8, 0.0, 0.8, 0.0, 0.7, 0.0625, 0.8, 0.0625, 0.9, 0.0, 0.9, 0.0, 0.8, 0.125, 0.05, 0.125, 0.1, 0.0625, 0.1, 0.0625, 0.05, 0.125, 0.15, 0.125, 0.2, 0.0625, 0.2, 0.0625, 0.15, 0.125, 0.2, 0.125, 0.3, 0.0625, 0.3, 0.0625, 0.2, 0.125, 0.3, 0.125, 0.4, 0.0625, 0.4, 0.0625, 0.3, 0.125, 0.4, 0.125, 0.5, 0.0625, 0.5, 0.0625, 0.4, 0.125, 0.5, 0.125, 0.6, 0.0625, 0.6, 0.0625, 0.5, 0.125, 0.6, 0.125, 0.7, 0.0625, 0.7, 0.0625, 0.6, 0.125, 0.7, 0.125, 0.8, 0.0625, 0.8, 0.0625, 0.7, 0.125, 0.8, 0.125, 0.9, 0.0625, 0.9, 0.0625, 0.8, 0.1875, 0.05, 0.1875, 0.1, 0.125, 0.1, 0.125, 0.05, 0.1875, 0.15, 0.1875, 0.2, 0.125, 0.2, 0.125, 0.15, 0.1875, 0.2, 0.1875, 0.3, 0.125, 0.3, 0.125, 0.2, 0.1875, 0.3, 0.1875, 0.4, 0.125, 0.4, 0.125, 0.3, 0.1875, 0.4, 0.1875, 0.5, 0.125, 0.5, 0.125, 0.4, 0.1875, 0.5, 0.1875, 0.6, 0.125, 0.6, 0.125, 0.5, 0.1875, 0.6, 0.1875, 0.7, 0.125, 0.7, 0.125, 0.6, 0.1875, 0.7, 0.1875, 0.8, 0.125, 0.8, 0.125, 0.7, 0.1875, 0.8, 0.1875, 0.9, 0.125, 0.9, 0.125, 0.8, 0.25, 0.05, 0.25, 0.1, 0.1875, 0.1, 0.1875, 0.05, 0.25, 0.15, 0.25, 0.2, 0.1875, 0.2, 0.1875, 0.15, 0.25, 0.2, 0.25, 0.3, 0.1875, 0.3, 0.1875, 0.2, 0.25, 0.3, 0.25, 0.4, 0.1875, 0.4, 0.1875, 0.3, 0.25, 0.4, 0.25, 0.5, 0.1875, 0.5, 0.1875, 0.4, 0.25, 0.5, 0.25, 0.6, 0.1875, 0.6, 0.1875, 0.5, 0.25, 0.6, 0.25, 0.7, 0.1875, 0.7, 0.1875, 0.6, 0.25, 0.7, 0.25, 0.8, 0.1875, 0.8, 0.1875, 0.7, 0.25, 0.8, 0.25, 0.9, 0.1875, 0.9, 0.1875, 0.8, 0.3125, 0.05, 0.3125, 0.1, 0.25, 0.1, 0.25, 0.05, 0.3125, 0.15, 0.3125, 0.2, 0.25, 0.2, 0.25, 0.15, 0.3125, 0.2, 0.3125, 0.3, 0.25, 0.3, 0.25, 0.2, 0.3125, 0.3, 0.3125, 0.4, 0.25, 0.4, 0.25, 0.3, 0.3125, 0.4, 0.3125, 0.5, 0.25, 0.5, 0.25, 0.4, 0.3125, 0.5, 0.3125, 0.6, 0.25, 0.6, 0.25, 0.5, 0.3125, 0.6, 0.3125, 0.7, 0.25, 0.7, 0.25, 0.6, 0.3125, 0.7, 0.3125, 0.8, 0.25, 0.8, 0.25, 0.7, 0.3125, 0.8, 0.3125, 0.9, 0.25, 0.9, 0.25, 0.8, 0.375, 0.05, 0.375, 0.1, 0.3125, 0.1, 0.3125, 0.05, 0.375, 0.15, 0.375, 0.2, 0.3125, 0.2, 0.3125, 0.15, 0.375, 0.2, 0.375, 0.3, 0.3125, 0.3, 0.3125, 0.2, 0.375, 0.3, 0.375, 0.4, 0.3125, 0.4, 0.3125, 0.3, 0.375, 0.4, 0.375, 0.5, 0.3125, 0.5, 0.3125, 0.4, 0.375, 0.5, 0.375, 0.6, 0.3125, 0.6, 0.3125, 0.5, 0.375, 0.6, 0.375, 0.7, 0.3125, 0.7, 0.3125, 0.6, 0.375, 0.7, 0.375, 0.8, 0.3125, 0.8, 0.3125, 0.7, 0.375, 0.8, 0.375, 0.9, 0.3125, 0.9, 0.3125, 0.8, 0.4375, 0.05, 0.4375, 0.1, 0.375, 0.1, 0.375, 0.05, 0.4375, 0.15, 0.4375, 0.2, 0.375, 0.2, 0.375, 0.15, 0.4375, 0.2, 0.4375, 0.3, 0.375, 0.3, 0.375, 0.2, 0.4375, 0.3, 0.4375, 0.4, 0.375, 0.4, 0.375, 0.3, 0.4375, 0.4, 0.4375, 0.5, 0.375, 0.5, 0.375, 0.4, 0.4375, 0.5, 0.4375, 0.6, 0.375, 0.6, 0.375, 0.5, 0.4375, 0.6, 0.4375, 0.7, 0.375, 0.7, 0.375, 0.6, 0.4375, 0.7, 0.4375, 0.8, 0.375, 0.8, 0.375, 0.7, 0.4375, 0.8, 0.4375, 0.9, 0.375, 0.9, 0.375, 0.8, 0.5, 0.05, 0.5, 0.1, 0.4375, 0.1, 0.4375, 0.05, 0.5, 0.15, 0.5, 0.2, 0.4375, 0.2, 0.4375, 0.15, 0.5, 0.2, 0.5, 0.3, 0.4375, 0.3, 0.4375, 0.2, 0.5, 0.3, 0.5, 0.4, 0.4375, 0.4, 0.4375, 0.3, 0.5, 0.4, 0.5, 0.5, 0.4375, 0.5, 0.4375, 0.4, 0.5, 0.5, 0.5, 0.6, 0.4375, 0.6, 0.4375, 0.5, 0.5, 0.6, 0.5, 0.7, 0.4375, 0.7, 0.4375, 0.6, 0.5, 0.7, 0.5, 0.8, 0.4375, 0.8, 0.4375, 0.7, 0.5, 0.8, 0.5, 0.9, 0.4375, 0.9, 0.4375, 0.8, 0.5625, 0.05, 0.5625, 0.1, 0.5, 0.1, 0.5, 0.05, 0.5625, 0.15, 0.5625, 0.2, 0.5, 0.2, 0.5, 0.15, 0.5625, 0.2, 0.5625, 0.3, 0.5, 0.3, 0.5, 0.2, 0.5625, 0.3, 0.5625, 0.4, 0.5, 0.4, 0.5, 0.3, 0.5625, 0.4, 0.5625, 0.5, 0.5, 0.5, 0.5, 0.4, 0.5625, 0.5, 0.5625, 0.6, 0.5, 0.6, 0.5, 0.5, 0.5625, 0.6, 0.5625, 0.7, 0.5, 0.7, 0.5, 0.6, 0.5625, 0.7, 0.5625, 0.8, 0.5, 0.8, 0.5, 0.7, 0.5625, 0.8, 0.5625, 0.9, 0.5, 0.9, 0.5, 0.8, 0.625, 0.05, 0.625, 0.1, 0.5625, 0.1, 0.5625, 0.05, 0.625, 0.15, 0.625, 0.2, 0.5625, 0.2, 0.5625, 0.15, 0.625, 0.2, 0.625, 0.3, 0.5625, 0.3, 0.5625, 0.2, 0.625, 0.3, 0.625, 0.4, 0.5625, 0.4, 0.5625, 0.3, 0.625, 0.4, 0.625, 0.5, 0.5625, 0.5, 0.5625, 0.4, 0.625, 0.5, 0.625, 0.6, 0.5625, 0.6, 0.5625, 0.5, 0.625, 0.6, 0.625, 0.7, 0.5625, 0.7, 0.5625, 0.6, 0.625, 0.7, 0.625, 0.8, 0.5625, 0.8, 0.5625, 0.7, 0.625, 0.8, 0.625, 0.9, 0.5625, 0.9, 0.5625, 0.8, 0.6875, 0.05, 0.6875, 0.1, 0.625, 0.1, 0.625, 0.05, 0.6875, 0.15, 0.6875, 0.2, 0.625, 0.2, 0.625, 0.15, 0.6875, 0.2, 0.6875, 0.3, 0.625, 0.3, 0.625, 0.2, 0.6875, 0.3, 0.6875, 0.4, 0.625, 0.4, 0.625, 0.3, 0.6875, 0.4, 0.6875, 0.5, 0.625, 0.5, 0.625, 0.4, 0.6875, 0.5, 0.6875, 0.6, 0.625, 0.6, 0.625, 0.5, 0.6875, 0.6, 0.6875, 0.7, 0.625, 0.7, 0.625, 0.6, 0.6875, 0.7, 0.6875, 0.8, 0.625, 0.8, 0.625, 0.7, 0.6875, 0.8, 0.6875, 0.9, 0.625, 0.9, 0.625, 0.8, 0.75, 0.05, 0.75, 0.1, 0.6875, 0.1, 0.6875, 0.05, 0.75, 0.15, 0.75, 0.2, 0.6875, 0.2, 0.6875, 0.15, 0.75, 0.2, 0.75, 0.3, 0.6875, 0.3, 0.6875, 0.2, 0.75, 0.3, 0.75, 0.4, 0.6875, 0.4, 0.6875, 0.3, 0.75, 0.4, 0.75, 0.5, 0.6875, 0.5, 0.6875, 0.4, 0.75, 0.5, 0.75, 0.6, 0.6875, 0.6, 0.6875, 0.5, 0.75, 0.6, 0.75, 0.7, 0.6875, 0.7, 0.6875, 0.6, 0.75, 0.7, 0.75, 0.8, 0.6875, 0.8, 0.6875, 0.7, 0.75, 0.8, 0.75, 0.9, 0.6875, 0.9, 0.6875, 0.8, 0.8125, 0.05, 0.8125, 0.1, 0.75, 0.1, 0.75, 0.05, 0.8125, 0.15, 0.8125, 0.2, 0.75, 0.2, 0.75, 0.15, 0.8125, 0.2, 0.8125, 0.3, 0.75, 0.3, 0.75, 0.2, 0.8125, 0.3, 0.8125, 0.4, 0.75, 0.4, 0.75, 0.3, 0.8125, 0.4, 0.8125, 0.5, 0.75, 0.5, 0.75, 0.4, 0.8125, 0.5, 0.8125, 0.6, 0.75, 0.6, 0.75, 0.5, 0.8125, 0.6, 0.8125, 0.7, 0.75, 0.7, 0.75, 0.6, 0.8125, 0.7, 0.8125, 0.8, 0.75, 0.8, 0.75, 0.7, 0.8125, 0.8, 0.8125, 0.9, 0.75, 0.9, 0.75, 0.8, 0.875, 0.05, 0.875, 0.1, 0.8125, 0.1, 0.8125, 0.05, 0.875, 0.15, 0.875, 0.2, 0.8125, 0.2, 0.8125, 0.15, 0.875, 0.2, 0.875, 0.3, 0.8125, 0.3, 0.8125, 0.2, 0.875, 0.3, 0.875, 0.4, 0.8125, 0.4, 0.8125, 0.3, 0.875, 0.4, 0.875, 0.5, 0.8125, 0.5, 0.8125, 0.4, 0.875, 0.5, 0.875, 0.6, 0.8125, 0.6, 0.8125, 0.5, 0.875, 0.6, 0.875, 0.7, 0.8125, 0.7, 0.8125, 0.6, 0.875, 0.7, 0.875, 0.8, 0.8125, 0.8, 0.8125, 0.7, 0.875, 0.8, 0.875, 0.9, 0.8125, 0.9, 0.8125, 0.8, 0.9375, 0.05, 0.9375, 0.1, 0.875, 0.1, 0.875, 0.05, 0.9375, 0.15, 0.9375, 0.2, 0.875, 0.2, 0.875, 0.15, 0.9375, 0.2, 0.9375, 0.3, 0.875, 0.3, 0.875, 0.2, 0.9375, 0.3, 0.9375, 0.4, 0.875, 0.4, 0.875, 0.3, 0.9375, 0.4, 0.9375, 0.5, 0.875, 0.5, 0.875, 0.4, 0.9375, 0.5, 0.9375, 0.6, 0.875, 0.6, 0.875, 0.5, 0.9375, 0.6, 0.9375, 0.7, 0.875, 0.7, 0.875, 0.6, 0.9375, 0.7, 0.9375, 0.8, 0.875, 0.8, 0.875, 0.7, 0.9375, 0.8, 0.9375, 0.9, 0.875, 0.9, 0.875, 0.8, 1.0, 0.05, 1.0, 0.1, 0.9375, 0.1, 0.9375, 0.05, 1.0, 0.15, 1.0, 0.2, 0.9375, 0.2, 0.9375, 0.15, 1.0, 0.2, 1.0, 0.3, 0.9375, 0.3, 0.9375, 0.2, 1.0, 0.3, 1.0, 0.4, 0.9375, 0.4, 0.9375, 0.3, 1.0, 0.4, 1.0, 0.5, 0.9375, 0.5, 0.9375, 0.4, 1.0, 0.5, 1.0, 0.6, 0.9375, 0.6, 0.9375, 0.5, 1.0, 0.6, 1.0, 0.7, 0.9375, 0.7, 0.9375, 0.6, 1.0, 0.7, 1.0, 0.8, 0.9375, 0.8, 0.9375, 0.7, 1.0, 0.8, 1.0, 0.9, 0.9375, 0.9, 0.9375, 0.8, 1.0, 0.025, 1.0, 0.05, 0.9375, 0.05, 0.9375, 0.025, 0.9375, 0.025, 0.9375, 0.05, 0.875, 0.05, 0.875, 0.025, 0.875, 0.025, 0.875, 0.05, 0.8125, 0.05, 0.8125, 0.025, 0.8125, 0.025, 0.8125, 0.05, 0.75, 0.05, 0.75, 0.025, 0.75, 0.025, 0.75, 0.05, 0.6875, 0.05, 0.6875, 0.025, 0.6875, 0.025, 0.6875, 0.05, 0.625, 0.05, 0.625, 0.025, 0.625, 0.025, 0.625, 0.05, 0.5625, 0.05, 0.5625, 0.025, 0.5625, 0.025, 0.5625, 0.05, 0.5, 0.05, 0.5, 0.025, 0.5, 0.025, 0.5, 0.05, 0.4375, 0.05, 0.4375, 0.025, 0.4375, 0.025, 0.4375, 0.05, 0.375, 0.05, 0.375, 0.025, 0.375, 0.025, 0.375, 0.05, 0.3125, 0.05, 0.3125, 0.025, 0.3125, 0.025, 0.3125, 0.05, 0.25, 0.05, 0.25, 0.025, 0.25, 0.025, 0.25, 0.05, 0.1875, 0.05, 0.1875, 0.025, 0.1875, 0.025, 0.1875, 0.05, 0.125, 0.05, 0.125, 0.025, 0.125, 0.025, 0.125, 0.05, 0.0625, 0.05, 0.0625, 0.025, 0.0625, 0.025, 0.0625, 0.05, 0.0, 0.05, 0.0, 0.025, 1.0, 0.1, 1.0, 0.15, 0.9375, 0.15, 0.9375, 0.1, 0.9375, 0.1, 0.9375, 0.15, 0.875, 0.15, 0.875, 0.1, 0.875, 0.1, 0.875, 0.15, 0.8125, 0.15, 0.8125, 0.1, 0.8125, 0.1, 0.8125, 0.15, 0.75, 0.15, 0.75, 0.1, 0.75, 0.1, 0.75, 0.15, 0.6875, 0.15, 0.6875, 0.1, 0.6875, 0.1, 0.6875, 0.15, 0.625, 0.15, 0.625, 0.1, 0.625, 0.1, 0.625, 0.15, 0.5625, 0.15, 0.5625, 0.1, 0.5625, 0.1, 0.5625, 0.15, 0.5, 0.15, 0.5, 0.1, 0.5, 0.1, 0.5, 0.15, 0.4375, 0.15, 0.4375, 0.1, 0.4375, 0.1, 0.4375, 0.15, 0.375, 0.15, 0.375, 0.1, 0.375, 0.1, 0.375, 0.15, 0.3125, 0.15, 0.3125, 0.1, 0.3125, 0.1, 0.3125, 0.15, 0.25, 0.15, 0.25, 0.1, 0.25, 0.1, 0.25, 0.15, 0.1875, 0.15, 0.1875, 0.1, 0.1875, 0.1, 0.1875, 0.15, 0.125, 0.15, 0.125, 0.1, 0.125, 0.1, 0.125, 0.15, 0.0625, 0.15, 0.0625, 0.1, 0.0625, 0.1, 0.0625, 0.15, 0.0, 0.15, 0.0, 0.1, 0.0625, 0.05, 0.0625, 0.1, 0.0, 0.1, 0.0, 0.05, 0.0625, 0.15, 0.0625, 0.2, 0.0, 0.2, 0.0, 0.15, 0.125, 0.05, 0.125, 0.1, 0.0625, 0.1, 0.0625, 0.05, 0.125, 0.15, 0.125, 0.2, 0.0625, 0.2, 0.0625, 0.15, 0.1875, 0.05, 0.1875, 0.1, 0.125, 0.1, 0.125, 0.05, 0.1875, 0.15, 0.1875, 0.2, 0.125, 0.2, 0.125, 0.15, 0.25, 0.05, 0.25, 0.1, 0.1875, 0.1, 0.1875, 0.05, 0.25, 0.15, 0.25, 0.2, 0.1875, 0.2, 0.1875, 0.15, 0.3125, 0.05, 0.3125, 0.1, 0.25, 0.1, 0.25, 0.05, 0.3125, 0.15, 0.3125, 0.2, 0.25, 0.2, 0.25, 0.15, 0.375, 0.05, 0.375, 0.1, 0.3125, 0.1, 0.3125, 0.05, 0.375, 0.15, 0.375, 0.2, 0.3125, 0.2, 0.3125, 0.15, 0.4375, 0.05, 0.4375, 0.1, 0.375, 0.1, 0.375, 0.05, 0.4375, 0.15, 0.4375, 0.2, 0.375, 0.2, 0.375, 0.15, 0.5, 0.05, 0.5, 0.1, 0.4375, 0.1, 0.4375, 0.05, 0.5, 0.15, 0.5, 0.2, 0.4375, 0.2, 0.4375, 0.15, 0.5625, 0.05, 0.5625, 0.1, 0.5, 0.1, 0.5, 0.05, 0.5625, 0.15, 0.5625, 0.2, 0.5, 0.2, 0.5, 0.15, 0.625, 0.05, 0.625, 0.1, 0.5625, 0.1, 0.5625, 0.05, 0.625, 0.15, 0.625, 0.2, 0.5625, 0.2, 0.5625, 0.15, 0.6875, 0.05, 0.6875, 0.1, 0.625, 0.1, 0.625, 0.05, 0.6875, 0.15, 0.6875, 0.2, 0.625, 0.2, 0.625, 0.15, 0.75, 0.05, 0.75, 0.1, 0.6875, 0.1, 0.6875, 0.05, 0.75, 0.15, 0.75, 0.2, 0.6875, 0.2, 0.6875, 0.15, 0.8125, 0.05, 0.8125, 0.1, 0.75, 0.1, 0.75, 0.05, 0.8125, 0.15, 0.8125, 0.2, 0.75, 0.2, 0.75, 0.15, 0.875, 0.05, 0.875, 0.1, 0.8125, 0.1, 0.8125, 0.05, 0.875, 0.15, 0.875, 0.2, 0.8125, 0.2, 0.8125, 0.15, 0.9375, 0.05, 0.9375, 0.1, 0.875, 0.1, 0.875, 0.05, 0.9375, 0.15, 0.9375, 0.2, 0.875, 0.2, 0.875, 0.15, 1.0, 0.05, 1.0, 0.1, 0.9375, 0.1, 0.9375, 0.05, 1.0, 0.15, 1.0, 0.2, 0.9375, 0.2, 0.9375, 0.15, 1.0, 0.0, 1.0, 0.05, 0.9375, 0.05, 0.9375, 0.0, 0.9375, 0.0, 0.9375, 0.05, 0.875, 0.05, 0.875, 0.0, 0.875, 0.0, 0.875, 0.05, 0.8125, 0.05, 0.8125, 0.0, 0.8125, 0.0, 0.8125, 0.05, 0.75, 0.05, 0.75, 0.0, 0.75, 0.0, 0.75, 0.05, 0.6875, 0.05, 0.6875, 0.0, 0.6875, 0.0, 0.6875, 0.05, 0.625, 0.05, 0.625, 0.0, 0.625, 0.0, 0.625, 0.05, 0.5625, 0.05, 0.5625, 0.0, 0.5625, 0.0, 0.5625, 0.05, 0.5, 0.05, 0.5, 0.0, 0.5, 0.0, 0.5, 0.05, 0.4375, 0.05, 0.4375, 0.0, 0.4375, 0.0, 0.4375, 0.05, 0.375, 0.05, 0.375, 0.0, 0.375, 0.0, 0.375, 0.05, 0.3125, 0.05, 0.3125, 0.0, 0.3125, 0.0, 0.3125, 0.05, 0.25, 0.05, 0.25, 0.0, 0.25, 0.0, 0.25, 0.05, 0.1875, 0.05, 0.1875, 0.0, 0.1875, 0.0, 0.1875, 0.05, 0.125, 0.05, 0.125, 0.0, 0.125, 0.0, 0.125, 0.05, 0.0625, 0.05, 0.0625, 0.0, 0.0625, 0.0, 0.0625, 0.05, 0.0, 0.05, 0.0, 0.0, 1.0, 0.1, 1.0, 0.15, 0.9375, 0.15, 0.9375, 0.1, 0.9375, 0.1, 0.9375, 0.15, 0.875, 0.15, 0.875, 0.1, 0.875, 0.1, 0.875, 0.15, 0.8125, 0.15, 0.8125, 0.1, 0.8125, 0.1, 0.8125, 0.15, 0.75, 0.15, 0.75, 0.1, 0.75, 0.1, 0.75, 0.15, 0.6875, 0.15, 0.6875, 0.1, 0.6875, 0.1, 0.6875, 0.15, 0.625, 0.15, 0.625, 0.1, 0.625, 0.1, 0.625, 0.15, 0.5625, 0.15, 0.5625, 0.1, 0.5625, 0.1, 0.5625, 0.15, 0.5, 0.15, 0.5, 0.1, 0.5, 0.1, 0.5, 0.15, 0.4375, 0.15, 0.4375, 0.1, 0.4375, 0.1, 0.4375, 0.15, 0.375, 0.15, 0.375, 0.1, 0.375, 0.1, 0.375, 0.15, 0.3125, 0.15, 0.3125, 0.1, 0.3125, 0.1, 0.3125, 0.15, 0.25, 0.15, 0.25, 0.1, 0.25, 0.1, 0.25, 0.15, 0.1875, 0.15, 0.1875, 0.1, 0.1875, 0.1, 0.1875, 0.15, 0.125, 0.15, 0.125, 0.1, 0.125, 0.1, 0.125, 0.15, 0.0625, 0.15, 0.0625, 0.1, 0.0625, 0.1, 0.0625, 0.15, 0.0, 0.15, 0.0, 0.1, 0.0625, 0.0, 0.0625, 0.025, 0.0, 0.025, 0.0, 0.0, 0.125, 0.0, 0.125, 0.025, 0.0625, 0.025, 0.0625, 0.0, 0.1875, 0.0, 0.1875, 0.025, 0.125, 0.025, 0.125, 0.0, 0.25, 0.0, 0.25, 0.025, 0.1875, 0.025, 0.1875, 0.0, 0.3125, 0.0, 0.3125, 0.025, 0.25, 0.025, 0.25, 0.0, 0.375, 0.0, 0.375, 0.025, 0.3125, 0.025, 0.3125, 0.0, 0.4375, 0.0, 0.4375, 0.025, 0.375, 0.025, 0.375, 0.0, 0.5, 0.0, 0.5, 0.025, 0.4375, 0.025, 0.4375, 0.0, 0.5625, 0.0, 0.5625, 0.025, 0.5, 0.025, 0.5, 0.0, 0.625, 0.0, 0.625, 0.025, 0.5625, 0.025, 0.5625, 0.0, 0.6875, 0.0, 0.6875, 0.025, 0.625, 0.025, 0.625, 0.0, 0.75, 0.0, 0.75, 0.025, 0.6875, 0.025, 0.6875, 0.0, 0.8125, 0.0, 0.8125, 0.025, 0.75, 0.025, 0.75, 0.0, 0.875, 0.0, 0.875, 0.025, 0.8125, 0.025, 0.8125, 0.0, 0.9375, 0.0, 0.9375, 0.025, 0.875, 0.025, 0.875, 0.0, 1.0, 0.0, 1.0, 0.025, 0.9375, 0.025, 0.9375, 0.0])
me_cylinder_001.update()

# ---- objects
ob_vfxdrop = bpy.data.objects.new('VFXDrop', me_cylinder)
ob_vfxtunnel = bpy.data.objects.new('VFXTunnel', me_cylinder_001)

# ---- transforms, parenting, visibility, modifiers, constraints
ob_vfxdrop.location = (0.0, 0.0, 0.0)
ob_vfxtunnel.location = (0.0, 0.0, 0.0)

# ---- collection membership
col_vfxdrop.objects.link(ob_vfxdrop)
col_vfxtunnel.objects.link(ob_vfxtunnel)

# ---- scene / render settings (as saved in the file)
scene.frame_start = 1; scene.frame_end = 250; scene.frame_set(1)
scene.render.engine = 'BLENDER_EEVEE_NEXT'
bpy.context.view_layer.update()

# ---- added for rendering (the .blend has no active camera and no usable light): camera, sun
cam_auto = bpy.data.cameras.new('AutoCamera')
cam_auto.lens = 50.0
cam_auto.sensor_width = 36.0
cam_auto.clip_end = 1000.0
ob_auto_camera = bpy.data.objects.new('AutoCamera', cam_auto)
scene.collection.objects.link(ob_auto_camera)
ob_auto_camera.location = (4.9403, -5.92836, 4.89634)
ob_auto_camera.rotation_euler = (1.09748, -7.21219e-08, 0.694738)
scene.camera = ob_auto_camera
light_auto_sun = bpy.data.lights.new('AutoSun', 'SUN')
light_auto_sun.energy = 3.0
light_auto_sun.angle = 0.0523599
ob_auto_sun = bpy.data.objects.new('AutoSun', light_auto_sun)
scene.collection.objects.link(ob_auto_sun)
ob_auto_sun.rotation_euler = (0.872665, 0.174533, 0.523599)
bpy.context.view_layer.update()
